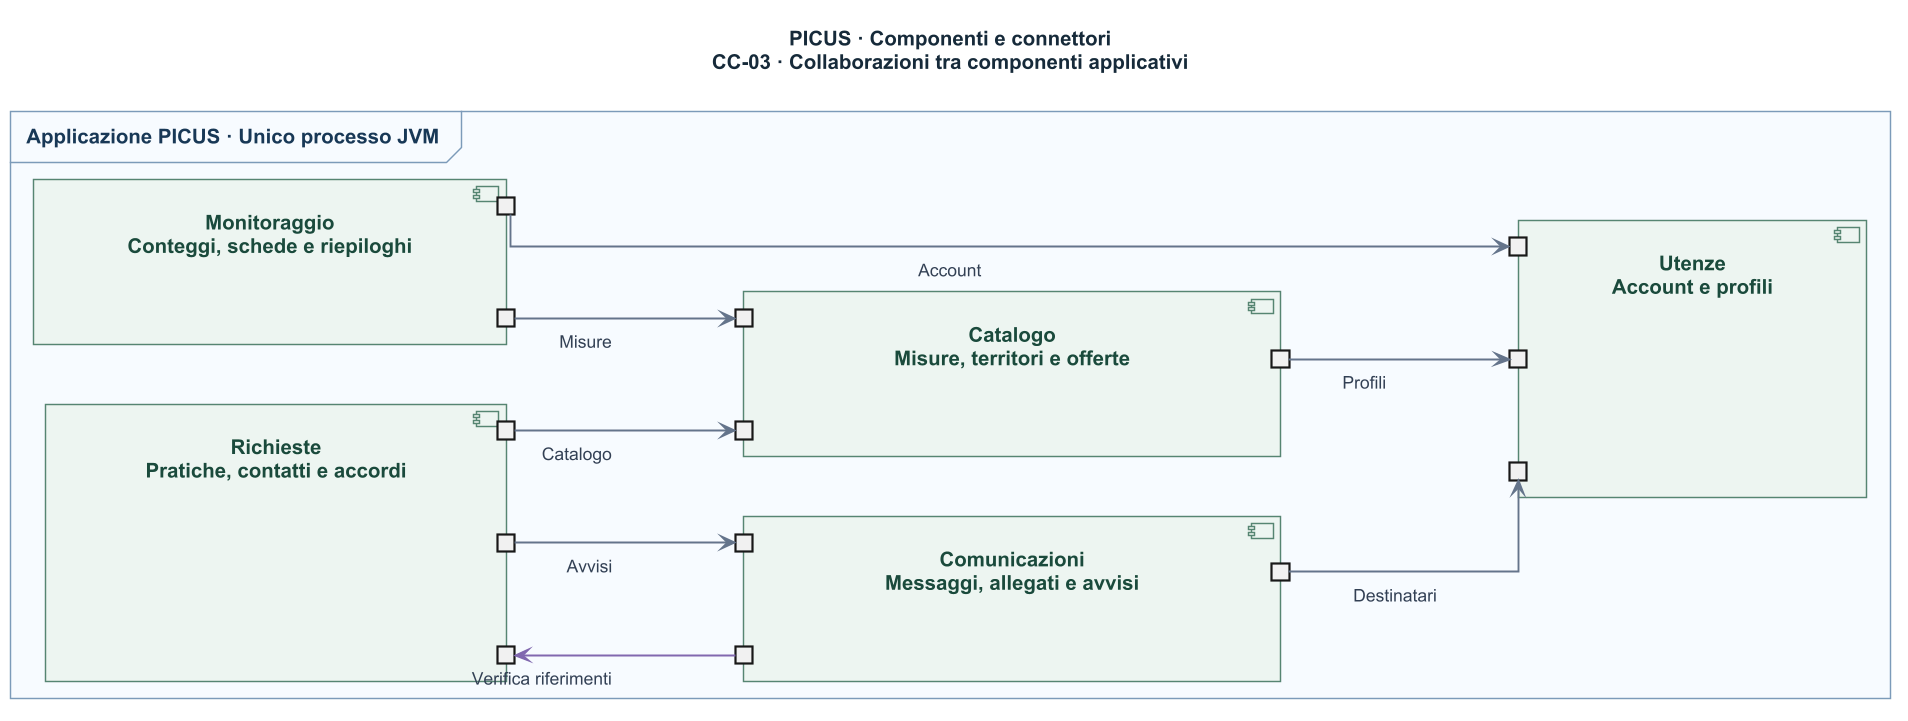

The diagram above was rendered by PlantUML. Its source (embedded in the PNG):
@startuml
!include C&C-style.iuml
left to right direction
skinparam nodesep 65
skinparam ranksep 75
title PICUS · Componenti e connettori\nCC-03 · Collaborazioni tra componenti applicativi

frame "Applicazione PICUS · Unico processo JVM" as JVM {
' portin/portout dispongono i quadratini sui lati; le frecce indicano le invocazioni.
  component "Richieste\nPratiche, contatti e accordi" as R {
    portout " " as R_C
    portout " " as R_A
    portout " " as R_CHECK
  }
  component "Monitoraggio\nConteggi, schede e riepiloghi" as M {
    portout " " as M_C
    portout " " as M_U
  }
  component "Catalogo\nMisure, territori e offerte" as C {
    portin " " as C_R
    portin " " as C_M
    portout " " as C_U
  }
  component "Comunicazioni\nMessaggi, allegati e avvisi" as A {
    portin " " as A_R
    portin " " as A_CHECK
    portout " " as A_U
  }
  component "Utenze\nAccount e profili" as U {
    portin " " as U_C
    portin " " as U_A
    portin " " as U_M
  }
}
R_C ---> C_R : Catalogo
R_A ---> A_R : Avvisi
R_CHECK <-[#8069AE]-- A_CHECK : Verifica riferimenti
A_U ---> U_A : Destinatari
C_U ---> U_C : Profili
M_C ---> C_M : Misure
M_U ---> U_M : Account
@enduml